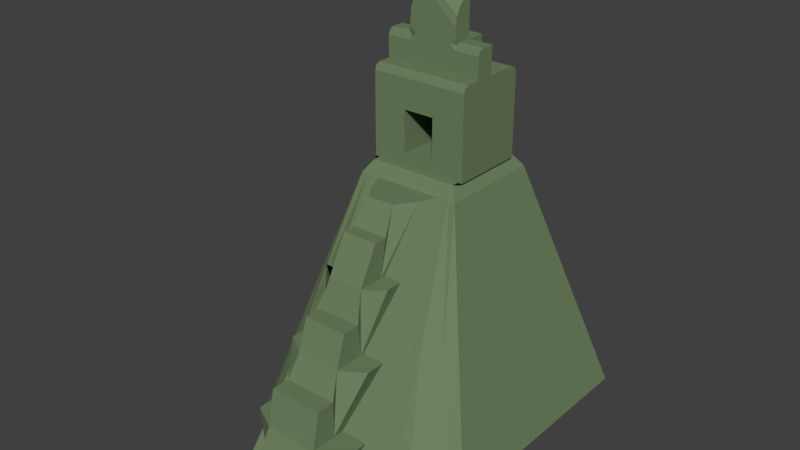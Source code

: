 # Source: gran_jaguar.blend  (saved by Blender 2.79.0; exported with 4.5.12 LTS)
import bpy
from mathutils import Matrix  # noqa: F401  (used for matrix-valued properties, if any)

bpy.ops.wm.read_factory_settings(use_empty=True)
scene = bpy.context.scene
scene.name = 'Scene'

# ---- collections
col_collection_1 = bpy.data.collections.new('Collection 1'); scene.collection.children.link(col_collection_1)

# ---- materials (node trees are filled in below, after node groups)
mat_material = bpy.data.materials.new('Material')
mat_material.alpha_threshold = 0.0
mat_material.use_transparent_shadow = False
mat_material.diffuse_color = (0.1612, 0.2266, 0.1184, 1.0)
mat_material.roughness = 0.5
mat_material.specular_intensity = 0.0
mat_material.line_color = (0.0, 0.0, 0.0, 1.0)

# ---- material node trees

# ---- world
world_world = bpy.data.worlds.new('World'); scene.world = world_world
world_world.color = (0.05088, 0.05088, 0.05088)
world_world.use_sun_shadow = False
world_world.sun_shadow_jitter_overblur = 0.0
world_world.cycles.sampling_method = 'MANUAL'

# ---- meshes
me_cube = bpy.data.meshes.new('Cube')
me_cube.from_pydata([(-0.1264, 0.1653, 2.309), (-0.1264, 0.1653, 2.659), (0.1298, 0.1653, 2.309), (0.1298, 0.1653, 2.659), (1.0, 1.0, 0.1242), (1.0, -1.0, 0.1242), (-1.0, -1.0, 0.1242), (-1.0, 1.0, 0.1242), (0.4334, 0.4334, 2.124), (-0.4334, -0.4334, 2.124), (-0.4334, 0.4334, 2.124), (0.4334, -0.4334, 2.124), (0.3653, 0.3653, 2.224), (-0.3653, -0.3653, 2.224), (-0.4019, 0.3105, 2.224), (-0.4019, -0.3105, 2.224), (0.4019, 0.3105, 2.224), (0.3653, -0.3653, 2.224), (0.4019, -0.3105, 2.224), (-0.3653, 0.3653, 2.224), (-3.278e-07, -0.4334, 2.124), (0.2167, -0.4334, 2.124), (-0.2167, -0.4334, 2.124), (-0.6984, -1.282, 0.1187), (-0.3251, -0.4334, 2.124), (-0.6375, -1.423, 0.116), (-0.8792, -1.141, 0.1215), (-0.3793, -0.4334, 2.124), (-0.4817, -0.8577, 1.121), (0.6984, -1.282, 0.1187), (0.3251, -0.4334, 2.124), (0.6375, -1.423, 0.116), (0.7167, -0.7167, 1.124), (0.2709, -0.4334, 2.124), (0.8792, -1.141, 0.1215), (0.3793, -0.4334, 2.124), (0.4817, -0.8577, 1.121), (0.4542, -0.9283, 1.12), (0.6292, -0.7872, 1.123), (0.2917, -0.8561, 1.621), (-0.2584, -1.704, 0.1132), (-0.2709, -0.4334, 2.124), (-0.4542, -0.9283, 1.12), (-0.2167, -0.5734, 2.124), (-0.7167, -0.7167, 1.124), (-0.6292, -0.7872, 1.123), (-0.3667, -1.139, 1.119), (-0.2917, -0.8561, 1.621), (-0.4417, -1.421, 0.616), (0.2167, -0.5734, 2.124), (-0.5167, -1.704, 0.1132), (-3.204e-07, -0.8561, 1.621), (-0.1459, -0.8561, 1.621), (-2.98e-07, -1.704, 0.1132), (0.1459, -0.8561, 1.621), (-3.278e-07, -0.5734, 2.124), (0.5167, -1.704, 0.1132), (0.2584, -1.704, 0.1132), (-0.1834, -1.139, 1.119), (0.1084, -0.5734, 2.124), (0.2917, -0.9961, 1.621), (-3.204e-07, -0.9961, 1.621), (-0.2209, -1.421, 0.616), (0.4417, -1.421, 0.616), (-0.1084, -0.5734, 2.124), (-3.055e-07, -1.421, 0.616), (0.2584, -2.024, 0.1132), (-0.2584, -2.024, 0.1132), (0.2584, -1.904, 0.1132), (-2.98e-07, -2.024, 0.1132), (0.5167, -1.904, 0.1132), (-0.5167, -1.904, 0.1132), (-0.1084, -0.7221, 2.124), (0.1084, -0.7221, 2.124), (0.2209, -1.421, 0.616), (0.2209, -1.601, 0.616), (-3.055e-07, -1.722, 0.616), (0.4417, -1.601, 0.616), (-0.4417, -1.601, 0.616), (-0.2209, -1.722, 0.616), (0.3667, -1.139, 1.119), (-3.129e-07, -1.139, 1.119), (0.1834, -1.139, 1.119), (-0.3667, -1.299, 1.119), (0.3667, -1.299, 1.119), (-0.1834, -1.419, 1.119), (0.1834, -1.299, 1.119), (-3.129e-07, -1.299, 1.119), (-0.2917, -0.9961, 1.621), (-0.1459, -0.9961, 1.621), (0.1459, -0.9961, 1.621), (-0.1834, -1.299, 1.119), (-3.129e-07, -1.419, 1.119), (0.1834, -1.419, 1.119), (0.4019, -3.278e-07, 2.949), (-0.4019, -5.96e-08, 2.949), (0.4019, 0.1553, 2.949), (-0.4019, 0.1553, 2.949), (0.4019, -0.1553, 2.949), (-0.4019, -0.1553, 2.949), (-0.2009, -1.267e-07, 2.949), (-2.235e-07, -0.1553, 2.949), (-7.451e-08, 0.1553, 2.949), (0.2009, -0.1553, 2.949), (-0.2009, -0.1553, 2.949), (0.2009, 0.1553, 2.949), (-0.2009, 0.1553, 2.949), (0.2009, -2.608e-07, 2.949), (-1.49e-07, -1.937e-07, 2.949), (0.4019, -3.278e-07, 3.175), (-0.4019, -5.96e-08, 3.175), (-1.49e-07, -1.937e-07, 3.175), (-2.235e-07, -0.1553, 3.175), (0.2009, -2.608e-07, 3.175), (-7.451e-08, 0.1553, 3.175), (-0.2009, -1.267e-07, 3.175), (0.2009, 0.1553, 3.175), (-0.2009, 0.1553, 3.175), (0.2009, -2.608e-07, 3.496), (-1.49e-07, -1.937e-07, 3.496), (-0.2009, -1.267e-07, 3.496), (-1.689e-07, -0.0414, 3.544), (-2.235e-07, -0.1553, 3.474), (-1.9e-07, -0.08498, 3.58), (-2.068e-07, -0.1219, 3.579), (-2.207e-07, -0.1466, 3.542), (0.2009, -0.004527, 3.496), (0.2009, -0.1553, 3.293), (0.2009, -0.06221, 3.48), (0.2009, -0.1111, 3.436), (0.2009, -0.1438, 3.371), (-0.2009, -0.1553, 3.293), (-0.2009, -0.004527, 3.496), (-0.2009, -0.1438, 3.371), (-0.2009, -0.1111, 3.436), (-0.2009, -0.06221, 3.48), (0.4019, -0.2605, 2.949), (0.4019, -0.3105, 2.899), (0.4019, -0.2959, 2.935), (-0.4019, -0.3105, 2.899), (-0.4019, -0.2605, 2.949), (-0.4019, -0.2959, 2.935), (-2.98e-07, -0.3105, 2.899), (-2.74e-07, -0.2605, 2.949), (-2.91e-07, -0.2959, 2.935), (0.2009, -0.2605, 2.949), (0.2009, -0.3105, 2.899), (0.2009, -0.2959, 2.935), (-0.2009, -0.2605, 2.949), (-0.2009, -0.3105, 2.899), (-0.2009, -0.2959, 2.935), (0.4019, 0.3105, 2.899), (0.4019, 0.2605, 2.949), (0.4019, 0.2959, 2.935), (-0.4019, 0.2605, 2.949), (-0.4019, 0.3105, 2.899), (-0.4019, 0.2959, 2.935), (1.896e-16, 0.3105, 2.899), (-2.399e-08, 0.2605, 2.949), (-7.027e-09, 0.2959, 2.935), (-0.2009, 0.2605, 2.949), (-0.2009, 0.3105, 2.899), (-0.2009, 0.2959, 2.935), (0.2009, 0.2605, 2.949), (0.2009, 0.3105, 2.899), (0.2009, 0.2959, 2.935), (0.4019, -0.1053, 3.175), (0.4019, -0.1553, 3.125), (0.4019, -0.1406, 3.161), (-0.4019, -0.1553, 3.125), (-0.4019, -0.1053, 3.175), (-0.4019, -0.1406, 3.161), (0.2009, -0.1553, 3.125), (0.2009, -0.1053, 3.175), (0.2009, -0.1553, 3.225), (0.1509, -0.1553, 3.175), (0.2009, -0.1406, 3.161), (-0.2009, -0.1053, 3.175), (-0.2009, -0.1553, 3.125), (-0.1509, -0.1553, 3.175), (-0.2009, -0.1553, 3.225), (-0.2009, -0.1406, 3.161), (-3.278e-07, -1.116, 1.621), (-3.055e-07, -1.572, 0.616), (0.2584, -2.024, 0.3132), (-0.2584, -2.024, 0.3132), (0.2584, -1.844, 0.3132), (-0.2584, -1.844, 0.3132), (-0.2584, -1.844, 0.1132), (0.2584, -1.844, 0.1132), (0.2209, -1.722, 0.616), (0.2209, -1.509, 0.6212), (-0.2209, -1.509, 0.6212), (-0.2209, -1.659, 0.916), (0.2209, -1.659, 0.916), (-0.2209, -1.509, 0.916), (0.2209, -1.509, 0.916), (-0.1834, -1.335, 1.379), (0.1834, -1.335, 1.379), (-0.1834, -1.192, 1.379), (0.1834, -1.192, 1.379), (-0.1834, -1.168, 1.118), (0.1834, -1.168, 1.118), (-0.1459, -1.116, 1.621), (0.1459, -1.116, 1.621), (-0.1459, -0.9566, 1.921), (0.1459, -0.9566, 1.921), (-0.1459, -0.8425, 1.921), (0.1459, -0.8425, 1.921), (-0.1459, -0.9003, 1.621), (0.1459, -0.9003, 1.621), (0.1298, -0.3105, 2.659), (0.1298, -0.3105, 2.309), (-0.1264, -0.3105, 2.309), (-0.1264, -0.3105, 2.659)], [(61, 60), (83, 91), (192, 85)], [(0, 2, 3, 1), (2, 212, 211, 3), (0, 213, 212, 2), (3, 211, 214, 1), (4, 5, 6, 7), (4, 8, 11, 5), (5, 11, 9, 6), (6, 9, 10, 7), (8, 4, 7, 10), (10, 9, 13, 19), (9, 11, 21, 20, 22), (8, 10, 19, 12), (9, 22, 20, 21, 11, 17, 13), (11, 8, 12, 17), (106, 160, 154, 97), (19, 13, 15, 14), (96, 152, 163, 105), (12, 19, 14, 16), (136, 98, 103, 145), (148, 104, 99, 140), (105, 163, 158, 102), (13, 17, 18, 15), (17, 12, 16, 18), (53, 57, 56, 80, 49, 59, 55, 81), (38, 32, 11, 35), (42, 41, 24, 28), (25, 42, 28, 23), (50, 46, 42, 25), (26, 45, 44, 6), (23, 28, 45, 26), (28, 24, 27, 45), (37, 36, 30, 33), (80, 37, 33, 49), (56, 31, 37, 80), (31, 29, 36, 37), (36, 38, 35, 30), (29, 34, 38, 36), (34, 5, 32, 38), (5, 34, 29, 31, 56, 57, 53, 40, 50, 25, 23, 26, 6), (43, 64, 55, 59, 49, 21, 22), (43, 22, 41), (49, 33, 21), (54, 39, 49, 59), (52, 51, 55, 64), (62, 65, 81, 58), (74, 63, 80, 82), (65, 74, 82, 81), (57, 56, 63, 74), (48, 62, 58, 46), (50, 40, 62, 48), (40, 53, 65, 62), (47, 52, 64, 43), (46, 58, 52, 47), (58, 81, 51, 52), (82, 80, 39, 54), (46, 43, 41, 42), (45, 27, 9, 44), (53, 57, 74, 65), (51, 54, 59, 55), (81, 82, 54, 51), (51, 61, 90, 54), (47, 52, 203, 88), (89, 203, 182, 204, 90, 61), (54, 204, 60, 39), (65, 76, 190, 74), (53, 69, 67, 40), (40, 67, 71, 50), (53, 69, 66, 57), (43, 72, 64), (73, 55, 59), (62, 79, 76, 183, 65), (48, 78, 79, 62), (80, 82, 86, 84), (58, 46, 83, 85), (88, 203, 89), (115, 177, 180, 131, 133, 134, 135, 132, 120), (106, 100, 115, 117), (102, 158, 160, 106), (94, 96, 105, 107), (14, 15, 139, 141, 140, 99, 95, 97, 154, 156, 155), (16, 14, 155, 161, 157, 164, 151), (101, 103, 172, 175, 112), (143, 101, 104, 148), (145, 103, 101, 143), (102, 106, 117, 114), (100, 106, 97, 95), (107, 108, 111, 113), (107, 105, 116, 113), (99, 104, 178, 169), (180, 179, 112, 122, 131), (103, 98, 167, 172), (111, 115, 120, 119), (113, 116, 114, 111), (111, 114, 117, 115), (166, 109, 113, 173), (108, 100, 115, 111), (174, 173, 113, 118, 126, 128, 129, 130, 127), (177, 115, 110, 170), (94, 107, 113, 109), (95, 99, 169, 171, 170, 110), (105, 102, 114, 116), (100, 95, 110, 115), (104, 101, 112, 179, 178), (126, 118, 119, 121), (112, 175, 174, 127, 122), (113, 111, 119, 118), (126, 121, 123, 128), (128, 123, 124, 129), (129, 124, 125, 130), (130, 125, 122, 127), (121, 132, 135, 123), (123, 135, 134, 124), (124, 134, 133, 125), (125, 133, 131, 122), (121, 119, 120, 132), (146, 137, 138, 147), (147, 138, 136, 145), (149, 142, 144, 150), (150, 144, 143, 148), (142, 146, 147, 144), (144, 147, 145, 143), (139, 149, 150, 141), (141, 150, 148, 140), (15, 213, 214, 211, 137, 146, 142, 149, 139), (161, 155, 156, 162), (162, 156, 154, 160), (164, 157, 159, 165), (165, 159, 158, 163), (157, 161, 162, 159), (159, 162, 160, 158), (151, 164, 165, 153), (153, 165, 163, 152), (18, 16, 151, 153, 152, 96, 94, 98, 136, 138, 137), (172, 176, 173, 174, 175), (177, 181, 178, 179, 180), (166, 173, 176, 168), (168, 176, 172, 167), (177, 170, 171, 181), (181, 171, 169, 178), (98, 94, 109, 166, 168, 167), (84, 86, 93), (81, 87, 86, 82), (81, 58, 91, 87), (93, 86, 91, 85, 92), (51, 52, 89, 61), (70, 68, 66), (70, 56, 57, 68), (190, 75, 77), (74, 63, 77, 75), (186, 187, 185, 184), (67, 66, 184, 185), (188, 189, 186, 187), (187, 188, 67, 185), (66, 189, 186, 184), (186, 190, 79, 187), (195, 193, 194, 196), (196, 93, 85, 195), (79, 190, 194, 193), (196, 195, 192, 191), (192, 79, 193, 195), (194, 190, 191, 196), (191, 84, 93, 196), (80, 84, 191, 74), (186, 189, 77, 190), (77, 189, 57, 63), (85, 83, 62, 192, 195), (79, 78, 40, 188), (40, 78, 48), (62, 83, 46), (187, 79, 188), (85, 93, 198, 197), (197, 198, 200, 199), (199, 200, 202, 201), (204, 203, 199, 200), (93, 202, 200, 198), (197, 199, 201, 85), (88, 58, 201, 203), (88, 47, 58), (201, 199, 203), (204, 200, 202, 60), (39, 60, 202, 82), (204, 206, 205, 203), (206, 208, 207, 205), (208, 207, 209, 210), (207, 208, 73, 72), (203, 205, 207, 209), (206, 204, 210, 208), (210, 49, 73, 208), (72, 52, 209, 207), (72, 73, 55, 64), (72, 43, 52), (59, 73, 49), (54, 49, 210), (213, 0, 1, 214), (137, 211, 212, 213, 15, 18)])
me_cube.materials.append(mat_material)
me_cube.use_remesh_preserve_volume = False
me_cube.use_remesh_preserve_attributes = False
me_cube.use_mirror_vertex_groups = False
me_cube.update()

# ---- objects
ob_cube = bpy.data.objects.new('Cube', me_cube)

# ---- transforms, parenting, visibility, modifiers, constraints
ob_cube.location = (0.0, 0.0, 0.0)
ob_cube.scale = (2.5, 2.5, 2.5)
ob_cube.lock_rotations_4d = False
ob_cube.empty_display_type = 'ARROWS'
ob_cube.lineart.crease_threshold = 0.0

# ---- collection membership
col_collection_1.objects.link(ob_cube)

# ---- scene / render settings (as saved in the file)
scene.frame_start = 1; scene.frame_end = 250; scene.frame_set(1)
scene.render.engine = 'BLENDER_EEVEE_NEXT'
scene.render.resolution_percentage = 50
scene.render.dither_intensity = 0.0
scene.cycles.use_denoising = False
scene.cycles.samples = 128
scene.cycles.sampling_pattern = 'TABULATED_SOBOL'
scene.cycles.use_adaptive_sampling = False
scene.cycles.use_light_tree = False
scene.cycles.blur_glossy = 0.0
scene.cycles.sample_clamp_indirect = 0.0
scene.view_settings.view_transform = 'Standard'
bpy.context.view_layer.update()

# ---- added for rendering (the .blend has no active camera and no usable light): camera, sun
cam_auto = bpy.data.cameras.new('AutoCamera')
cam_auto.lens = 50.0
cam_auto.sensor_width = 36.0
cam_auto.clip_end = 1000.0
ob_auto_camera = bpy.data.objects.new('AutoCamera', cam_auto)
scene.collection.objects.link(ob_auto_camera)
ob_auto_camera.location = (11.6033, -15.2045, 13.8989)
ob_auto_camera.rotation_euler = (1.09748, -7.21219e-08, 0.694738)
scene.camera = ob_auto_camera
light_auto_sun = bpy.data.lights.new('AutoSun', 'SUN')
light_auto_sun.energy = 3.0
light_auto_sun.angle = 0.0523599
ob_auto_sun = bpy.data.objects.new('AutoSun', light_auto_sun)
scene.collection.objects.link(ob_auto_sun)
ob_auto_sun.rotation_euler = (0.872665, 0.174533, 0.523599)
bpy.context.view_layer.update()
